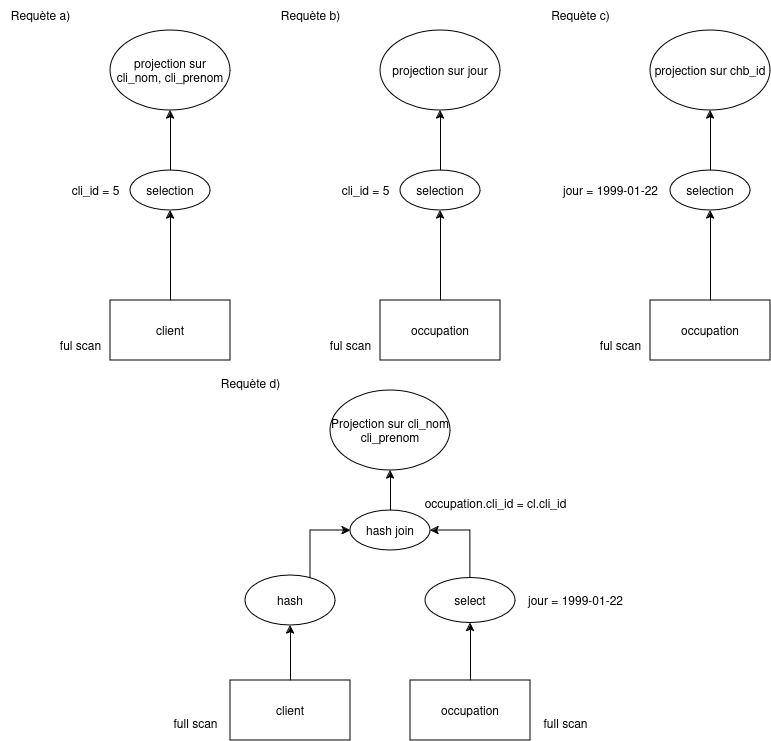

The diagram above was exported from draw.io. Its source (the exported page's mxGraphModel, read from the mxfile embedded in the PNG):
<mxGraphModel dx="880" dy="478" grid="1" gridSize="10" guides="1" tooltips="1" connect="1" arrows="1" fold="1" page="1" pageScale="1" pageWidth="827" pageHeight="1169" math="0" shadow="0">
  <root>
    <mxCell id="0" />
    <mxCell id="1" parent="0" />
    <mxCell id="VSM1rcOBy00VHj31eEtr-1" value="projection sur cli_nom, cli_prenom" style="ellipse;whiteSpace=wrap;html=1;" vertex="1" parent="1">
      <mxGeometry x="120" y="40" width="120" height="80" as="geometry" />
    </mxCell>
    <mxCell id="VSM1rcOBy00VHj31eEtr-6" style="edgeStyle=orthogonalEdgeStyle;rounded=0;orthogonalLoop=1;jettySize=auto;html=1;" edge="1" parent="1" source="VSM1rcOBy00VHj31eEtr-2" target="VSM1rcOBy00VHj31eEtr-4">
      <mxGeometry relative="1" as="geometry" />
    </mxCell>
    <mxCell id="VSM1rcOBy00VHj31eEtr-2" value="client" style="rounded=0;whiteSpace=wrap;html=1;" vertex="1" parent="1">
      <mxGeometry x="120" y="310" width="120" height="60" as="geometry" />
    </mxCell>
    <mxCell id="VSM1rcOBy00VHj31eEtr-3" value="ful scan" style="text;html=1;align=center;verticalAlign=middle;resizable=0;points=[];autosize=1;strokeColor=none;fillColor=none;" vertex="1" parent="1">
      <mxGeometry x="60" y="340" width="60" height="30" as="geometry" />
    </mxCell>
    <mxCell id="VSM1rcOBy00VHj31eEtr-7" style="edgeStyle=orthogonalEdgeStyle;rounded=0;orthogonalLoop=1;jettySize=auto;html=1;" edge="1" parent="1" source="VSM1rcOBy00VHj31eEtr-4" target="VSM1rcOBy00VHj31eEtr-1">
      <mxGeometry relative="1" as="geometry" />
    </mxCell>
    <mxCell id="VSM1rcOBy00VHj31eEtr-4" value="selection" style="ellipse;whiteSpace=wrap;html=1;" vertex="1" parent="1">
      <mxGeometry x="140" y="180" width="80" height="40" as="geometry" />
    </mxCell>
    <mxCell id="VSM1rcOBy00VHj31eEtr-5" value="cli_id = 5" style="text;html=1;align=center;verticalAlign=middle;resizable=0;points=[];autosize=1;strokeColor=none;fillColor=none;" vertex="1" parent="1">
      <mxGeometry x="70" y="185" width="70" height="30" as="geometry" />
    </mxCell>
    <mxCell id="VSM1rcOBy00VHj31eEtr-8" value="Requète a)" style="text;html=1;align=center;verticalAlign=middle;resizable=0;points=[];autosize=1;strokeColor=none;fillColor=none;" vertex="1" parent="1">
      <mxGeometry x="10" y="10" width="80" height="30" as="geometry" />
    </mxCell>
    <mxCell id="VSM1rcOBy00VHj31eEtr-9" value="projection sur jour" style="ellipse;whiteSpace=wrap;html=1;" vertex="1" parent="1">
      <mxGeometry x="390" y="40" width="120" height="80" as="geometry" />
    </mxCell>
    <mxCell id="VSM1rcOBy00VHj31eEtr-10" style="edgeStyle=orthogonalEdgeStyle;rounded=0;orthogonalLoop=1;jettySize=auto;html=1;" edge="1" parent="1" source="VSM1rcOBy00VHj31eEtr-11" target="VSM1rcOBy00VHj31eEtr-14">
      <mxGeometry relative="1" as="geometry" />
    </mxCell>
    <mxCell id="VSM1rcOBy00VHj31eEtr-11" value="occupation" style="rounded=0;whiteSpace=wrap;html=1;" vertex="1" parent="1">
      <mxGeometry x="390" y="310" width="120" height="60" as="geometry" />
    </mxCell>
    <mxCell id="VSM1rcOBy00VHj31eEtr-12" value="ful scan" style="text;html=1;align=center;verticalAlign=middle;resizable=0;points=[];autosize=1;strokeColor=none;fillColor=none;" vertex="1" parent="1">
      <mxGeometry x="330" y="340" width="60" height="30" as="geometry" />
    </mxCell>
    <mxCell id="VSM1rcOBy00VHj31eEtr-13" style="edgeStyle=orthogonalEdgeStyle;rounded=0;orthogonalLoop=1;jettySize=auto;html=1;" edge="1" parent="1" source="VSM1rcOBy00VHj31eEtr-14" target="VSM1rcOBy00VHj31eEtr-9">
      <mxGeometry relative="1" as="geometry" />
    </mxCell>
    <mxCell id="VSM1rcOBy00VHj31eEtr-14" value="selection" style="ellipse;whiteSpace=wrap;html=1;" vertex="1" parent="1">
      <mxGeometry x="410" y="180" width="80" height="40" as="geometry" />
    </mxCell>
    <mxCell id="VSM1rcOBy00VHj31eEtr-15" value="cli_id = 5" style="text;html=1;align=center;verticalAlign=middle;resizable=0;points=[];autosize=1;strokeColor=none;fillColor=none;" vertex="1" parent="1">
      <mxGeometry x="340" y="185" width="70" height="30" as="geometry" />
    </mxCell>
    <mxCell id="VSM1rcOBy00VHj31eEtr-16" value="Requète b)" style="text;html=1;align=center;verticalAlign=middle;resizable=0;points=[];autosize=1;strokeColor=none;fillColor=none;" vertex="1" parent="1">
      <mxGeometry x="280" y="10" width="80" height="30" as="geometry" />
    </mxCell>
    <mxCell id="VSM1rcOBy00VHj31eEtr-17" value="projection sur chb_id" style="ellipse;whiteSpace=wrap;html=1;" vertex="1" parent="1">
      <mxGeometry x="660" y="40" width="120" height="80" as="geometry" />
    </mxCell>
    <mxCell id="VSM1rcOBy00VHj31eEtr-18" style="edgeStyle=orthogonalEdgeStyle;rounded=0;orthogonalLoop=1;jettySize=auto;html=1;" edge="1" parent="1" source="VSM1rcOBy00VHj31eEtr-19" target="VSM1rcOBy00VHj31eEtr-22">
      <mxGeometry relative="1" as="geometry" />
    </mxCell>
    <mxCell id="VSM1rcOBy00VHj31eEtr-19" value="occupation" style="rounded=0;whiteSpace=wrap;html=1;" vertex="1" parent="1">
      <mxGeometry x="660" y="310" width="120" height="60" as="geometry" />
    </mxCell>
    <mxCell id="VSM1rcOBy00VHj31eEtr-20" value="ful scan" style="text;html=1;align=center;verticalAlign=middle;resizable=0;points=[];autosize=1;strokeColor=none;fillColor=none;" vertex="1" parent="1">
      <mxGeometry x="600" y="340" width="60" height="30" as="geometry" />
    </mxCell>
    <mxCell id="VSM1rcOBy00VHj31eEtr-21" style="edgeStyle=orthogonalEdgeStyle;rounded=0;orthogonalLoop=1;jettySize=auto;html=1;" edge="1" parent="1" source="VSM1rcOBy00VHj31eEtr-22" target="VSM1rcOBy00VHj31eEtr-17">
      <mxGeometry relative="1" as="geometry" />
    </mxCell>
    <mxCell id="VSM1rcOBy00VHj31eEtr-22" value="selection" style="ellipse;whiteSpace=wrap;html=1;" vertex="1" parent="1">
      <mxGeometry x="680" y="180" width="80" height="40" as="geometry" />
    </mxCell>
    <mxCell id="VSM1rcOBy00VHj31eEtr-23" value="jour = 1999-01-22" style="text;html=1;align=center;verticalAlign=middle;resizable=0;points=[];autosize=1;strokeColor=none;fillColor=none;" vertex="1" parent="1">
      <mxGeometry x="560" y="185" width="120" height="30" as="geometry" />
    </mxCell>
    <mxCell id="VSM1rcOBy00VHj31eEtr-24" value="Requète c)" style="text;html=1;align=center;verticalAlign=middle;resizable=0;points=[];autosize=1;strokeColor=none;fillColor=none;" vertex="1" parent="1">
      <mxGeometry x="550" y="10" width="80" height="30" as="geometry" />
    </mxCell>
    <mxCell id="VSM1rcOBy00VHj31eEtr-25" value="Projection sur cli_nom cli_prenom" style="ellipse;whiteSpace=wrap;html=1;" vertex="1" parent="1">
      <mxGeometry x="340" y="400" width="120" height="80" as="geometry" />
    </mxCell>
    <mxCell id="VSM1rcOBy00VHj31eEtr-29" style="edgeStyle=orthogonalEdgeStyle;rounded=0;orthogonalLoop=1;jettySize=auto;html=1;" edge="1" parent="1" source="VSM1rcOBy00VHj31eEtr-26" target="VSM1rcOBy00VHj31eEtr-28">
      <mxGeometry relative="1" as="geometry" />
    </mxCell>
    <mxCell id="VSM1rcOBy00VHj31eEtr-26" value="client" style="rounded=0;whiteSpace=wrap;html=1;" vertex="1" parent="1">
      <mxGeometry x="240" y="690" width="120" height="60" as="geometry" />
    </mxCell>
    <mxCell id="VSM1rcOBy00VHj31eEtr-33" style="edgeStyle=orthogonalEdgeStyle;rounded=0;orthogonalLoop=1;jettySize=auto;html=1;" edge="1" parent="1" source="VSM1rcOBy00VHj31eEtr-27" target="VSM1rcOBy00VHj31eEtr-30">
      <mxGeometry relative="1" as="geometry" />
    </mxCell>
    <mxCell id="VSM1rcOBy00VHj31eEtr-27" value="occupation" style="rounded=0;whiteSpace=wrap;html=1;" vertex="1" parent="1">
      <mxGeometry x="420" y="690" width="120" height="60" as="geometry" />
    </mxCell>
    <mxCell id="VSM1rcOBy00VHj31eEtr-34" style="edgeStyle=orthogonalEdgeStyle;rounded=0;orthogonalLoop=1;jettySize=auto;html=1;" edge="1" parent="1" source="VSM1rcOBy00VHj31eEtr-28" target="VSM1rcOBy00VHj31eEtr-41">
      <mxGeometry relative="1" as="geometry">
        <mxPoint x="265" y="610" as="sourcePoint" />
        <mxPoint x="340" y="540" as="targetPoint" />
        <Array as="points">
          <mxPoint x="320" y="540" />
        </Array>
      </mxGeometry>
    </mxCell>
    <mxCell id="VSM1rcOBy00VHj31eEtr-28" value="hash" style="ellipse;whiteSpace=wrap;html=1;" vertex="1" parent="1">
      <mxGeometry x="255" y="585" width="90" height="50" as="geometry" />
    </mxCell>
    <mxCell id="VSM1rcOBy00VHj31eEtr-35" style="edgeStyle=orthogonalEdgeStyle;rounded=0;orthogonalLoop=1;jettySize=auto;html=1;" edge="1" parent="1" source="VSM1rcOBy00VHj31eEtr-30" target="VSM1rcOBy00VHj31eEtr-41">
      <mxGeometry relative="1" as="geometry">
        <mxPoint x="430" y="530" as="targetPoint" />
        <Array as="points">
          <mxPoint x="480" y="540" />
        </Array>
      </mxGeometry>
    </mxCell>
    <mxCell id="VSM1rcOBy00VHj31eEtr-30" value="select" style="ellipse;whiteSpace=wrap;html=1;" vertex="1" parent="1">
      <mxGeometry x="435" y="587.5" width="90" height="45" as="geometry" />
    </mxCell>
    <mxCell id="VSM1rcOBy00VHj31eEtr-32" value="jour = 1999-01-22" style="text;html=1;align=center;verticalAlign=middle;resizable=0;points=[];autosize=1;strokeColor=none;fillColor=none;" vertex="1" parent="1">
      <mxGeometry x="525" y="595" width="120" height="30" as="geometry" />
    </mxCell>
    <mxCell id="VSM1rcOBy00VHj31eEtr-39" value="full scan" style="text;html=1;align=center;verticalAlign=middle;resizable=0;points=[];autosize=1;strokeColor=none;fillColor=none;" vertex="1" parent="1">
      <mxGeometry x="170" y="718" width="70" height="30" as="geometry" />
    </mxCell>
    <mxCell id="VSM1rcOBy00VHj31eEtr-40" value="full scan" style="text;html=1;align=center;verticalAlign=middle;resizable=0;points=[];autosize=1;strokeColor=none;fillColor=none;" vertex="1" parent="1">
      <mxGeometry x="540" y="718" width="70" height="30" as="geometry" />
    </mxCell>
    <mxCell id="VSM1rcOBy00VHj31eEtr-42" style="edgeStyle=orthogonalEdgeStyle;rounded=0;orthogonalLoop=1;jettySize=auto;html=1;" edge="1" parent="1" source="VSM1rcOBy00VHj31eEtr-41" target="VSM1rcOBy00VHj31eEtr-25">
      <mxGeometry relative="1" as="geometry" />
    </mxCell>
    <mxCell id="VSM1rcOBy00VHj31eEtr-41" value="hash join" style="ellipse;whiteSpace=wrap;html=1;" vertex="1" parent="1">
      <mxGeometry x="360" y="520" width="80" height="40" as="geometry" />
    </mxCell>
    <mxCell id="VSM1rcOBy00VHj31eEtr-43" value="occupation.cli_id = cl.cli_id" style="text;html=1;align=center;verticalAlign=middle;resizable=0;points=[];autosize=1;strokeColor=none;fillColor=none;" vertex="1" parent="1">
      <mxGeometry x="420" y="498" width="170" height="30" as="geometry" />
    </mxCell>
    <mxCell id="VSM1rcOBy00VHj31eEtr-44" value="Requète d)" style="text;html=1;align=center;verticalAlign=middle;resizable=0;points=[];autosize=1;strokeColor=none;fillColor=none;" vertex="1" parent="1">
      <mxGeometry x="220" y="378" width="80" height="30" as="geometry" />
    </mxCell>
  </root>
</mxGraphModel>